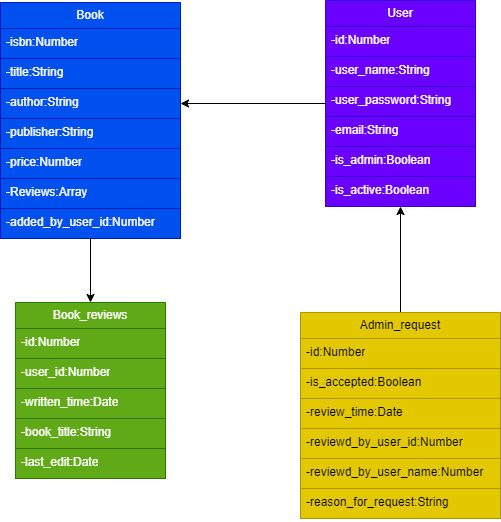

The diagram above was exported from draw.io. Its source (the exported page's mxGraphModel, read from the mxfile embedded in the PNG):
<mxGraphModel dx="453" dy="646" grid="1" gridSize="10" guides="1" tooltips="1" connect="1" arrows="1" fold="1" page="1" pageScale="1" pageWidth="850" pageHeight="1100" math="0" shadow="0">
  <root>
    <mxCell id="0" />
    <mxCell id="1" parent="0" />
    <mxCell id="KQqeHzibWwlBmjbABLKZ-57" style="edgeStyle=orthogonalEdgeStyle;rounded=0;orthogonalLoop=1;jettySize=auto;html=1;entryX=1;entryY=0.5;entryDx=0;entryDy=0;" edge="1" parent="1" source="KQqeHzibWwlBmjbABLKZ-21" target="KQqeHzibWwlBmjbABLKZ-31">
      <mxGeometry relative="1" as="geometry" />
    </mxCell>
    <mxCell id="KQqeHzibWwlBmjbABLKZ-21" value="User" style="swimlane;fontStyle=0;childLayout=stackLayout;horizontal=1;startSize=26;fillColor=#6a00ff;horizontalStack=0;resizeParent=1;resizeParentMax=0;resizeLast=0;collapsible=1;marginBottom=0;whiteSpace=wrap;html=1;fontColor=#ffffff;strokeColor=#3700CC;" vertex="1" parent="1">
      <mxGeometry x="450" y="98" width="150" height="206" as="geometry" />
    </mxCell>
    <mxCell id="KQqeHzibWwlBmjbABLKZ-22" value="-id:Number" style="text;strokeColor=#3700CC;fillColor=#6a00ff;align=left;verticalAlign=top;spacingLeft=4;spacingRight=4;overflow=hidden;rotatable=0;points=[[0,0.5],[1,0.5]];portConstraint=eastwest;whiteSpace=wrap;html=1;fontColor=#ffffff;" vertex="1" parent="KQqeHzibWwlBmjbABLKZ-21">
      <mxGeometry y="26" width="150" height="30" as="geometry" />
    </mxCell>
    <mxCell id="KQqeHzibWwlBmjbABLKZ-23" value="-user_name:String" style="text;strokeColor=#3700CC;fillColor=#6a00ff;align=left;verticalAlign=top;spacingLeft=4;spacingRight=4;overflow=hidden;rotatable=0;points=[[0,0.5],[1,0.5]];portConstraint=eastwest;whiteSpace=wrap;html=1;fontColor=#ffffff;" vertex="1" parent="KQqeHzibWwlBmjbABLKZ-21">
      <mxGeometry y="56" width="150" height="30" as="geometry" />
    </mxCell>
    <mxCell id="KQqeHzibWwlBmjbABLKZ-24" value="-user_password:String" style="text;strokeColor=#3700CC;fillColor=#6a00ff;align=left;verticalAlign=top;spacingLeft=4;spacingRight=4;overflow=hidden;rotatable=0;points=[[0,0.5],[1,0.5]];portConstraint=eastwest;whiteSpace=wrap;html=1;fontColor=#ffffff;" vertex="1" parent="KQqeHzibWwlBmjbABLKZ-21">
      <mxGeometry y="86" width="150" height="30" as="geometry" />
    </mxCell>
    <mxCell id="KQqeHzibWwlBmjbABLKZ-25" value="-email:String" style="text;strokeColor=#3700CC;fillColor=#6a00ff;align=left;verticalAlign=top;spacingLeft=4;spacingRight=4;overflow=hidden;rotatable=0;points=[[0,0.5],[1,0.5]];portConstraint=eastwest;whiteSpace=wrap;html=1;fontColor=#ffffff;" vertex="1" parent="KQqeHzibWwlBmjbABLKZ-21">
      <mxGeometry y="116" width="150" height="30" as="geometry" />
    </mxCell>
    <mxCell id="KQqeHzibWwlBmjbABLKZ-26" value="-is_admin:Boolean" style="text;strokeColor=#3700CC;fillColor=#6a00ff;align=left;verticalAlign=top;spacingLeft=4;spacingRight=4;overflow=hidden;rotatable=0;points=[[0,0.5],[1,0.5]];portConstraint=eastwest;whiteSpace=wrap;html=1;fontColor=#ffffff;" vertex="1" parent="KQqeHzibWwlBmjbABLKZ-21">
      <mxGeometry y="146" width="150" height="30" as="geometry" />
    </mxCell>
    <mxCell id="KQqeHzibWwlBmjbABLKZ-27" value="-is_active:Boolean" style="text;strokeColor=#3700CC;fillColor=#6a00ff;align=left;verticalAlign=top;spacingLeft=4;spacingRight=4;overflow=hidden;rotatable=0;points=[[0,0.5],[1,0.5]];portConstraint=eastwest;whiteSpace=wrap;html=1;fontColor=#ffffff;" vertex="1" parent="KQqeHzibWwlBmjbABLKZ-21">
      <mxGeometry y="176" width="150" height="30" as="geometry" />
    </mxCell>
    <mxCell id="KQqeHzibWwlBmjbABLKZ-58" style="edgeStyle=orthogonalEdgeStyle;rounded=0;orthogonalLoop=1;jettySize=auto;html=1;entryX=0.5;entryY=0;entryDx=0;entryDy=0;" edge="1" parent="1" source="KQqeHzibWwlBmjbABLKZ-28" target="KQqeHzibWwlBmjbABLKZ-35">
      <mxGeometry relative="1" as="geometry" />
    </mxCell>
    <mxCell id="KQqeHzibWwlBmjbABLKZ-28" value="Book" style="swimlane;fontStyle=0;childLayout=stackLayout;horizontal=1;startSize=26;fillColor=#0050ef;horizontalStack=0;resizeParent=1;resizeParentMax=0;resizeLast=0;collapsible=1;marginBottom=0;whiteSpace=wrap;html=1;fontColor=#ffffff;strokeColor=#001DBC;" vertex="1" parent="1">
      <mxGeometry x="125" y="100" width="180" height="236" as="geometry">
        <mxRectangle x="140" y="100" width="70" height="30" as="alternateBounds" />
      </mxGeometry>
    </mxCell>
    <mxCell id="KQqeHzibWwlBmjbABLKZ-29" value="-isbn:Number" style="text;strokeColor=#001DBC;fillColor=#0050ef;align=left;verticalAlign=top;spacingLeft=4;spacingRight=4;overflow=hidden;rotatable=0;points=[[0,0.5],[1,0.5]];portConstraint=eastwest;whiteSpace=wrap;html=1;fontColor=#ffffff;" vertex="1" parent="KQqeHzibWwlBmjbABLKZ-28">
      <mxGeometry y="26" width="180" height="30" as="geometry" />
    </mxCell>
    <mxCell id="KQqeHzibWwlBmjbABLKZ-30" value="-title:String" style="text;strokeColor=#001DBC;fillColor=#0050ef;align=left;verticalAlign=top;spacingLeft=4;spacingRight=4;overflow=hidden;rotatable=0;points=[[0,0.5],[1,0.5]];portConstraint=eastwest;whiteSpace=wrap;html=1;fontColor=#ffffff;" vertex="1" parent="KQqeHzibWwlBmjbABLKZ-28">
      <mxGeometry y="56" width="180" height="30" as="geometry" />
    </mxCell>
    <mxCell id="KQqeHzibWwlBmjbABLKZ-31" value="-author:String" style="text;strokeColor=#001DBC;fillColor=#0050ef;align=left;verticalAlign=top;spacingLeft=4;spacingRight=4;overflow=hidden;rotatable=0;points=[[0,0.5],[1,0.5]];portConstraint=eastwest;whiteSpace=wrap;html=1;fontColor=#ffffff;" vertex="1" parent="KQqeHzibWwlBmjbABLKZ-28">
      <mxGeometry y="86" width="180" height="30" as="geometry" />
    </mxCell>
    <mxCell id="KQqeHzibWwlBmjbABLKZ-32" value="-publisher:String" style="text;strokeColor=#001DBC;fillColor=#0050ef;align=left;verticalAlign=top;spacingLeft=4;spacingRight=4;overflow=hidden;rotatable=0;points=[[0,0.5],[1,0.5]];portConstraint=eastwest;whiteSpace=wrap;html=1;fontColor=#ffffff;" vertex="1" parent="KQqeHzibWwlBmjbABLKZ-28">
      <mxGeometry y="116" width="180" height="30" as="geometry" />
    </mxCell>
    <mxCell id="KQqeHzibWwlBmjbABLKZ-33" value="-price:Number" style="text;strokeColor=#001DBC;fillColor=#0050ef;align=left;verticalAlign=top;spacingLeft=4;spacingRight=4;overflow=hidden;rotatable=0;points=[[0,0.5],[1,0.5]];portConstraint=eastwest;whiteSpace=wrap;html=1;fontColor=#ffffff;" vertex="1" parent="KQqeHzibWwlBmjbABLKZ-28">
      <mxGeometry y="146" width="180" height="30" as="geometry" />
    </mxCell>
    <mxCell id="KQqeHzibWwlBmjbABLKZ-34" value="-Reviews:Array" style="text;strokeColor=#001DBC;fillColor=#0050ef;align=left;verticalAlign=top;spacingLeft=4;spacingRight=4;overflow=hidden;rotatable=0;points=[[0,0.5],[1,0.5]];portConstraint=eastwest;whiteSpace=wrap;html=1;fontColor=#ffffff;" vertex="1" parent="KQqeHzibWwlBmjbABLKZ-28">
      <mxGeometry y="176" width="180" height="30" as="geometry" />
    </mxCell>
    <mxCell id="THnfV2wwWOAPea_DeWz2-1" value="-added_by_user_id:Number" style="text;strokeColor=#001DBC;fillColor=#0050ef;align=left;verticalAlign=top;spacingLeft=4;spacingRight=4;overflow=hidden;rotatable=0;points=[[0,0.5],[1,0.5]];portConstraint=eastwest;whiteSpace=wrap;html=1;fontColor=#ffffff;" vertex="1" parent="KQqeHzibWwlBmjbABLKZ-28">
      <mxGeometry y="206" width="180" height="30" as="geometry" />
    </mxCell>
    <mxCell id="KQqeHzibWwlBmjbABLKZ-35" value="Book_reviews" style="swimlane;fontStyle=0;childLayout=stackLayout;horizontal=1;startSize=26;fillColor=#60a917;horizontalStack=0;resizeParent=1;resizeParentMax=0;resizeLast=0;collapsible=1;marginBottom=0;whiteSpace=wrap;html=1;fontColor=#ffffff;strokeColor=#2D7600;" vertex="1" parent="1">
      <mxGeometry x="140" y="400" width="150" height="176" as="geometry">
        <mxRectangle x="140" y="100" width="70" height="30" as="alternateBounds" />
      </mxGeometry>
    </mxCell>
    <mxCell id="KQqeHzibWwlBmjbABLKZ-36" value="-id:Number" style="text;strokeColor=#2D7600;fillColor=#60a917;align=left;verticalAlign=top;spacingLeft=4;spacingRight=4;overflow=hidden;rotatable=0;points=[[0,0.5],[1,0.5]];portConstraint=eastwest;whiteSpace=wrap;html=1;fontColor=#ffffff;" vertex="1" parent="KQqeHzibWwlBmjbABLKZ-35">
      <mxGeometry y="26" width="150" height="30" as="geometry" />
    </mxCell>
    <mxCell id="KQqeHzibWwlBmjbABLKZ-37" value="-user_id:Number" style="text;strokeColor=#2D7600;fillColor=#60a917;align=left;verticalAlign=top;spacingLeft=4;spacingRight=4;overflow=hidden;rotatable=0;points=[[0,0.5],[1,0.5]];portConstraint=eastwest;whiteSpace=wrap;html=1;fontColor=#ffffff;" vertex="1" parent="KQqeHzibWwlBmjbABLKZ-35">
      <mxGeometry y="56" width="150" height="30" as="geometry" />
    </mxCell>
    <mxCell id="KQqeHzibWwlBmjbABLKZ-38" value="-written_time:Date" style="text;strokeColor=#2D7600;fillColor=#60a917;align=left;verticalAlign=top;spacingLeft=4;spacingRight=4;overflow=hidden;rotatable=0;points=[[0,0.5],[1,0.5]];portConstraint=eastwest;whiteSpace=wrap;html=1;fontColor=#ffffff;" vertex="1" parent="KQqeHzibWwlBmjbABLKZ-35">
      <mxGeometry y="86" width="150" height="30" as="geometry" />
    </mxCell>
    <mxCell id="KQqeHzibWwlBmjbABLKZ-39" value="-book_title:String" style="text;strokeColor=#2D7600;fillColor=#60a917;align=left;verticalAlign=top;spacingLeft=4;spacingRight=4;overflow=hidden;rotatable=0;points=[[0,0.5],[1,0.5]];portConstraint=eastwest;whiteSpace=wrap;html=1;fontColor=#ffffff;" vertex="1" parent="KQqeHzibWwlBmjbABLKZ-35">
      <mxGeometry y="116" width="150" height="30" as="geometry" />
    </mxCell>
    <mxCell id="KQqeHzibWwlBmjbABLKZ-40" value="-last_edit:Date" style="text;strokeColor=#2D7600;fillColor=#60a917;align=left;verticalAlign=top;spacingLeft=4;spacingRight=4;overflow=hidden;rotatable=0;points=[[0,0.5],[1,0.5]];portConstraint=eastwest;whiteSpace=wrap;html=1;fontColor=#ffffff;" vertex="1" parent="KQqeHzibWwlBmjbABLKZ-35">
      <mxGeometry y="146" width="150" height="30" as="geometry" />
    </mxCell>
    <mxCell id="KQqeHzibWwlBmjbABLKZ-60" style="edgeStyle=orthogonalEdgeStyle;rounded=0;orthogonalLoop=1;jettySize=auto;html=1;" edge="1" parent="1" source="KQqeHzibWwlBmjbABLKZ-42" target="KQqeHzibWwlBmjbABLKZ-21">
      <mxGeometry relative="1" as="geometry" />
    </mxCell>
    <mxCell id="KQqeHzibWwlBmjbABLKZ-42" value="Admin_request" style="swimlane;fontStyle=0;childLayout=stackLayout;horizontal=1;startSize=26;fillColor=#e3c800;horizontalStack=0;resizeParent=1;resizeParentMax=0;resizeLast=0;collapsible=1;marginBottom=0;whiteSpace=wrap;html=1;fontColor=#000000;strokeColor=#B09500;" vertex="1" parent="1">
      <mxGeometry x="425" y="410" width="200" height="206" as="geometry">
        <mxRectangle x="140" y="100" width="70" height="30" as="alternateBounds" />
      </mxGeometry>
    </mxCell>
    <mxCell id="KQqeHzibWwlBmjbABLKZ-43" value="-id:Number" style="text;strokeColor=#B09500;fillColor=#e3c800;align=left;verticalAlign=top;spacingLeft=4;spacingRight=4;overflow=hidden;rotatable=0;points=[[0,0.5],[1,0.5]];portConstraint=eastwest;whiteSpace=wrap;html=1;fontColor=#000000;" vertex="1" parent="KQqeHzibWwlBmjbABLKZ-42">
      <mxGeometry y="26" width="200" height="30" as="geometry" />
    </mxCell>
    <mxCell id="KQqeHzibWwlBmjbABLKZ-44" value="-is_accepted:Boolean" style="text;strokeColor=#B09500;fillColor=#e3c800;align=left;verticalAlign=top;spacingLeft=4;spacingRight=4;overflow=hidden;rotatable=0;points=[[0,0.5],[1,0.5]];portConstraint=eastwest;whiteSpace=wrap;html=1;fontColor=#000000;" vertex="1" parent="KQqeHzibWwlBmjbABLKZ-42">
      <mxGeometry y="56" width="200" height="30" as="geometry" />
    </mxCell>
    <mxCell id="KQqeHzibWwlBmjbABLKZ-45" value="-review_time:Date" style="text;strokeColor=#B09500;fillColor=#e3c800;align=left;verticalAlign=top;spacingLeft=4;spacingRight=4;overflow=hidden;rotatable=0;points=[[0,0.5],[1,0.5]];portConstraint=eastwest;whiteSpace=wrap;html=1;fontColor=#000000;" vertex="1" parent="KQqeHzibWwlBmjbABLKZ-42">
      <mxGeometry y="86" width="200" height="30" as="geometry" />
    </mxCell>
    <mxCell id="KQqeHzibWwlBmjbABLKZ-46" value="-reviewd_by_user_id:Number" style="text;strokeColor=#B09500;fillColor=#e3c800;align=left;verticalAlign=top;spacingLeft=4;spacingRight=4;overflow=hidden;rotatable=0;points=[[0,0.5],[1,0.5]];portConstraint=eastwest;whiteSpace=wrap;html=1;fontColor=#000000;" vertex="1" parent="KQqeHzibWwlBmjbABLKZ-42">
      <mxGeometry y="116" width="200" height="30" as="geometry" />
    </mxCell>
    <mxCell id="THnfV2wwWOAPea_DeWz2-2" value="-reviewd_by_user_name:Number" style="text;strokeColor=#B09500;fillColor=#e3c800;align=left;verticalAlign=top;spacingLeft=4;spacingRight=4;overflow=hidden;rotatable=0;points=[[0,0.5],[1,0.5]];portConstraint=eastwest;whiteSpace=wrap;html=1;fontColor=#000000;" vertex="1" parent="KQqeHzibWwlBmjbABLKZ-42">
      <mxGeometry y="146" width="200" height="30" as="geometry" />
    </mxCell>
    <mxCell id="KQqeHzibWwlBmjbABLKZ-47" value="-reason_for_request:String" style="text;strokeColor=#B09500;fillColor=#e3c800;align=left;verticalAlign=top;spacingLeft=4;spacingRight=4;overflow=hidden;rotatable=0;points=[[0,0.5],[1,0.5]];portConstraint=eastwest;whiteSpace=wrap;html=1;fontColor=#000000;" vertex="1" parent="KQqeHzibWwlBmjbABLKZ-42">
      <mxGeometry y="176" width="200" height="30" as="geometry" />
    </mxCell>
  </root>
</mxGraphModel>